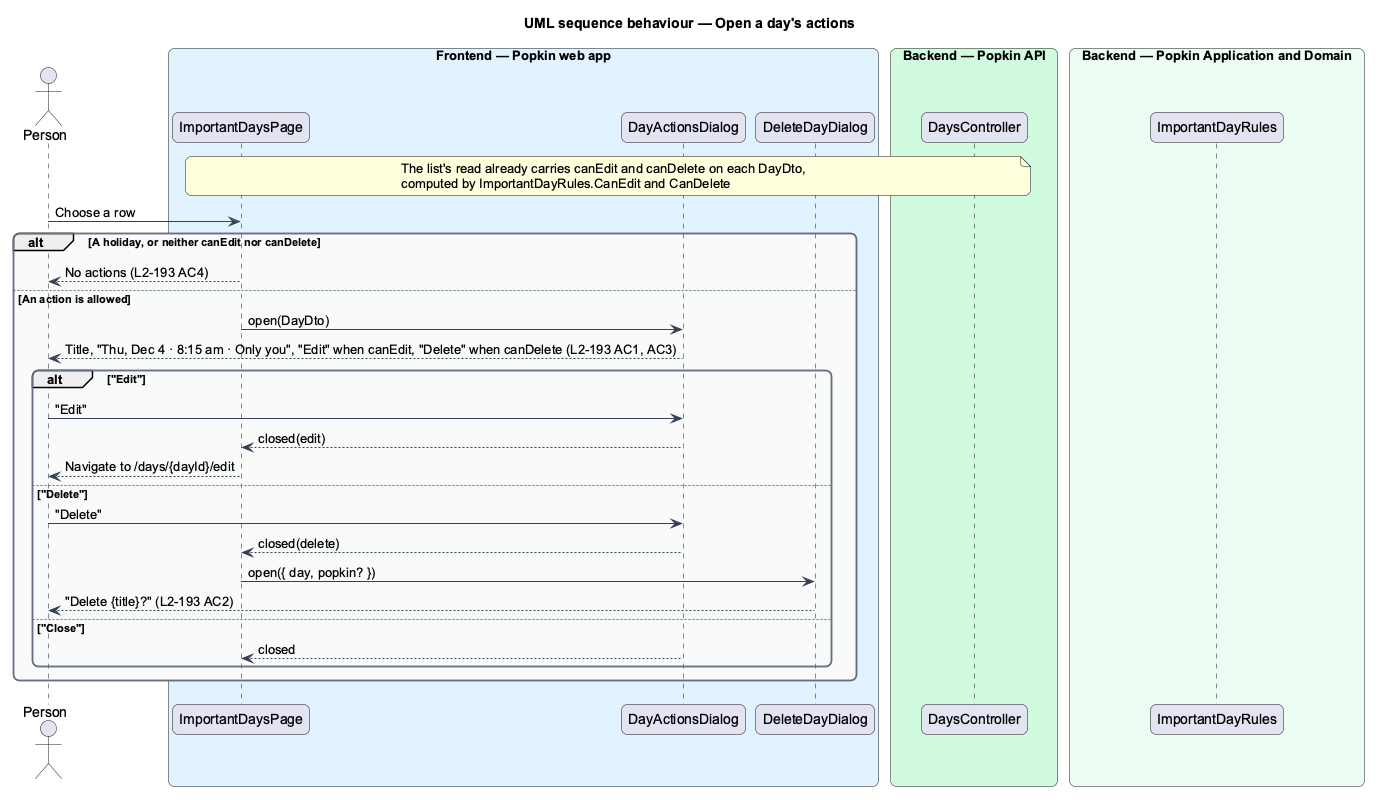

The diagram above was rendered by PlantUML. Its source (embedded in the PNG):
@startuml
title UML sequence behaviour — Open a day's actions
skinparam backgroundColor #FFFFFF
skinparam shadowing false
skinparam roundcorner 12
skinparam defaultFontName Arial
skinparam ArrowColor #344054
skinparam rectangle {
  BorderColor #344054
  FontColor #101828
}
skinparam package {
  BorderColor #667085
  FontColor #101828
  BackgroundColor #F9FAFB
}
actor "Person" as actor
box "Frontend — Popkin web app" #E0F2FE
  participant "ImportantDaysPage" as page
  participant "DayActionsDialog" as dialog
  participant "DeleteDayDialog" as del
end box
box "Backend — Popkin API" #D1FADF
  participant "DaysController" as ctrl
end box
box "Backend — Popkin Application and Domain" #ECFDF3
  participant "ImportantDayRules" as rules
end box
note over page, ctrl : The list's read already carries canEdit and canDelete on each DayDto,\ncomputed by ImportantDayRules.CanEdit and CanDelete
actor -> page : Choose a row
alt A holiday, or neither canEdit nor canDelete
  page --> actor : No actions (L2-193 AC4)
else An action is allowed
  page -> dialog : open(DayDto)
  dialog --> actor : Title, "Thu, Dec 4 · 8:15 am · Only you", "Edit" when canEdit, "Delete" when canDelete (L2-193 AC1, AC3)
  alt "Edit"
    actor -> dialog : "Edit"
    dialog --> page : closed(edit)
    page --> actor : Navigate to /days/{dayId}/edit
  else "Delete"
    actor -> dialog : "Delete"
    dialog --> page : closed(delete)
    page -> del : open({ day, popkin? })
    del --> actor : "Delete {title}?" (L2-193 AC2)
  else "Close"
    dialog --> page : closed
  end
end
@enduml